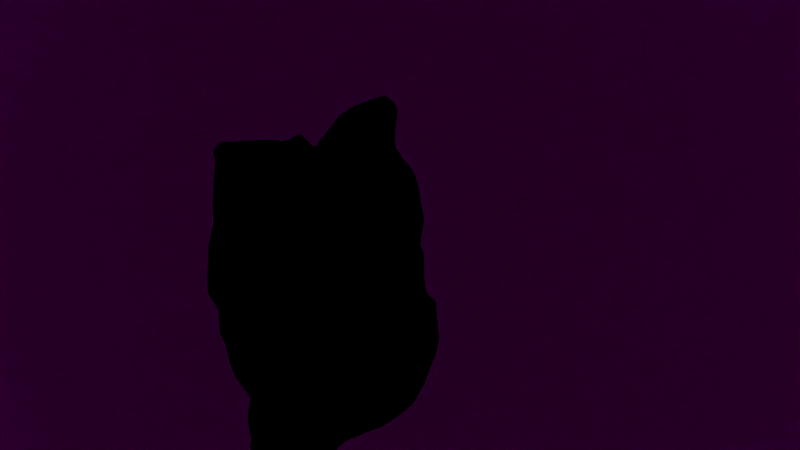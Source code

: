 # Source: setup_scene8u9.blend  (saved by Blender 2.72.0; exported with 4.5.12 LTS)
import bpy
from mathutils import Matrix  # noqa: F401  (used for matrix-valued properties, if any)

bpy.ops.wm.read_factory_settings(use_empty=True)
scene = bpy.context.scene
scene.name = 'Scene'

# ---- collections
col_collection_1 = bpy.data.collections.new('Collection 1'); scene.collection.children.link(col_collection_1)
col_sky_011 = bpy.data.collections.new('Sky.011')  # instanced only; not linked into the scene
col_seagull = bpy.data.collections.new('Seagull')  # instanced only; not linked into the scene
col_bottlefull_compl = bpy.data.collections.new('bottlefull_compl.')  # instanced only; not linked into the scene
col_raft = bpy.data.collections.new('raft')  # instanced only; not linked into the scene
col_scene_1 = bpy.data.collections.new('Scene_1')  # instanced only; not linked into the scene
col_scene_2 = bpy.data.collections.new('Scene_2')  # instanced only; not linked into the scene
col_scene_2_1 = bpy.data.collections.new('Scene_2')  # instanced only; not linked into the scene
col_scene_8 = bpy.data.collections.new('Scene_8')  # instanced only; not linked into the scene

# ---- images (referenced by path relative to the original .blend; pixels are not part of the script)
import os
ASSET_DIR = os.environ.get("B2B_ASSET_DIR", "")  # directory of the original .blend (textures are referenced by path, not embedded)
HERE = os.path.dirname(os.path.abspath(__file__))  # packed textures are extracted next to this script under _unpacked/

def load_image(name, relpath, width, height, colorspace="sRGB"):
    """Load a texture the original file referenced (path relative to the .blend, or extracted next to this script)."""
    p = next((c for c in (os.path.join(HERE, relpath), os.path.join(ASSET_DIR, relpath)) if relpath and os.path.exists(c)), "")
    if p:
        img = bpy.data.images.load(p, check_existing=True)
        img.name = name
    else:  # same state as the original file: an image datablock whose file is absent (Cycles renders it pink)
        img = bpy.data.images.new(name, width, height)
        img.source = "FILE"
        img.filepath = "//" + (relpath or name)
    img.colorspace_settings.name = colorspace
    return img
img_sky_jpg = load_image('Sky.jpg', 'Sky.jpg', 1024, 1024, 'sRGB')

# ---- materials (node trees are filled in below, after node groups)
mat_sky = bpy.data.materials.new('Sky')
mat_sky.alpha_threshold = 0.0
mat_sky.roughness = 0.5
mat_sky.line_color = (0.0, 0.0, 0.0, 1.0)
mat_ocean = bpy.data.materials.new('Ocean')
mat_ocean.alpha_threshold = 0.0
mat_ocean.diffuse_color = (0.402, 0.402, 0.402, 1.0)
mat_ocean.roughness = 0.5
mat_ocean.line_color = (0.0, 0.0, 0.0, 1.0)

# ---- material node trees
mat_sky.use_nodes = True; mat_sky.node_tree.nodes.clear()
_N = mat_sky.node_tree.nodes; _L = mat_sky.node_tree.links
n0 = _N.new('ShaderNodeOutputMaterial'); n0.name = 'Material Output'; n0.location = (300, 300)
n0.width = 120
n1 = _N.new('ShaderNodeEmission'); n1.name = 'Emission'; n1.location = (100, 300)
n1.width = 150
n2 = _N.new('ShaderNodeTexImage'); n2.name = 'Image Texture'; n2.location = (-100, 300)
n2.width = 150
n2.image = img_sky_jpg
n3 = _N.new('ShaderNodeTexCoord'); n3.name = 'Texture Coordinate'; n3.location = (-300, 300)
n3.width = 150
_L.new(n1.outputs[0], n0.inputs[0])
_L.new(n2.outputs[0], n1.inputs[0])
_L.new(n3.outputs[2], n2.inputs[0])
n0.is_active_output = True
mat_ocean.use_nodes = True; mat_ocean.node_tree.nodes.clear()
_N = mat_ocean.node_tree.nodes; _L = mat_ocean.node_tree.links
n0 = _N.new('ShaderNodeOutputMaterial'); n0.name = 'Material Output'; n0.location = (300, 300)
n0.width = 120
n1 = _N.new('ShaderNodeBsdfGlass'); n1.name = 'Glass BSDF'; n1.location = (100, 300)
n1.distribution = 'BECKMANN'
n1.inputs[0].default_value = (0.8, 0.8, 0.8, 1.0)
n1.inputs[2].default_value = 1.333
_L.new(n1.outputs[0], n0.inputs[0])
n0.is_active_output = True

# ---- world
world_world = bpy.data.worlds.new('World'); scene.world = world_world
world_world.use_nodes = True; world_world.node_tree.nodes.clear()
_N = world_world.node_tree.nodes; _L = world_world.node_tree.links
n0 = _N.new('ShaderNodeOutputWorld'); n0.name = 'World Output'; n0.location = (300, 300)
n0.width = 120
n1 = _N.new('ShaderNodeBackground'); n1.name = 'Background'; n1.location = (10, 300)
n1.width = 150
n1.inputs[0].default_value = (0.0, 0.0, 0.0, 1.0)
_L.new(n1.outputs[0], n0.inputs[0])
n0.is_active_output = True
world_world.color = (0.05088, 0.05088, 0.05088)
world_world.use_sun_shadow = False
world_world.sun_shadow_jitter_overblur = 0.0
world_world.cycles.sampling_method = 'MANUAL'
world_world.cycles.sample_map_resolution = 256

# ---- cameras
cam_camera_003 = bpy.data.cameras.new('Camera.003')
cam_camera_003.clip_end = 100.0
cam_camera_003.lens = 20.0
cam_camera_003.sensor_width = 32.0
cam_camera_003.sensor_height = 18.0
cam_camera_003.display_size = 2.0
cam_camera_003.dof.focus_distance = 0.0
cam_camera_001 = bpy.data.cameras.new('Camera.001')
cam_camera_001.clip_end = 100.0
cam_camera_001.lens = 40.0
cam_camera_001.sensor_width = 32.0
cam_camera_001.sensor_height = 18.0
cam_camera_001.display_size = 2.0
cam_camera_001.dof.focus_distance = 0.0
cam_camera_002 = bpy.data.cameras.new('Camera.002')
cam_camera_002.passepartout_alpha = 0.4618
cam_camera_002.clip_end = 100.0
cam_camera_002.lens = 35.0
cam_camera_002.sensor_width = 50.0
cam_camera_002.sensor_height = 18.0
cam_camera_002.display_size = 2.0
cam_camera_002.shift_x = 0.04
cam_camera_002.shift_y = 0.3
cam_camera_002.fisheye_fov = 5.306
cam_camera_002.fisheye_lens = 15.0
cam_camera_002.dof.focus_distance = 0.0
cam_camera = bpy.data.cameras.new('Camera')
cam_camera.sensor_fit = 'HORIZONTAL'
cam_camera.passepartout_alpha = 0.6
cam_camera.clip_end = 500.0
cam_camera.lens = 35.0
cam_camera.sensor_width = 30.0
cam_camera.sensor_height = 15.0
cam_camera.ortho_scale = 7.314
cam_camera.show_limits = True
cam_camera.dof.focus_distance = 27.05

# ---- lights
light_point = bpy.data.lights.new('Point', 'POINT')
light_point.transmission_factor = 0.0
light_point.shadow_buffer_clip_start = 0.5
light_point.shadow_soft_size = 0.1
light_point.shadow_maximum_resolution = 0.006
light_point.use_absolute_resolution = True
light_point.cycles.use_multiple_importance_sampling = False
light_sun_001 = bpy.data.lights.new('Sun.001', 'SUN')
light_sun_001.transmission_factor = 0.0
light_sun_001.angle = 0.1993
light_sun_001.energy = 1.0
light_sun_001.shadow_buffer_clip_start = 0.5
light_sun_001.shadow_soft_size = 0.1
light_sun_001.shadow_cascade_max_distance = 1000.0
light_sun_001.cycles.use_multiple_importance_sampling = False
light_sun = bpy.data.lights.new('Sun', 'SUN')
light_sun.transmission_factor = 0.0
light_sun.angle = 0.1993
light_sun.energy = 2.0
light_sun.shadow_buffer_clip_start = 0.5
light_sun.shadow_soft_size = 0.1
light_sun.shadow_cascade_max_distance = 1000.0
light_sun.cycles.use_multiple_importance_sampling = False

# ---- meshes
me_cylinder_001 = bpy.data.meshes.new('Cylinder.001')
me_cylinder_001.from_pydata([(0.0, 1.0, 1.0), (0.309, 0.9511, 1.0), (0.5878, 0.809, 1.0), (0.809, 0.5878, 1.0), (0.9511, 0.309, 1.0), (1.0, -4.371e-08, 1.0), (0.9511, -0.309, 1.0), (0.809, -0.5878, 1.0), (0.5878, -0.809, 1.0), (0.309, -0.9511, 1.0), (-3.258e-07, -1.0, 1.0), (-0.309, -0.9511, 1.0), (-0.5878, -0.809, 1.0), (-0.809, -0.5878, 1.0), (-0.9511, -0.309, 1.0), (-1.0, 9.656e-07, 1.0), (-0.9511, 0.309, 1.0), (-0.809, 0.5878, 1.0), (-0.5878, 0.809, 1.0), (-0.309, 0.9511, 1.0), (0.0, 1.0, -0.05605), (0.309, 0.9511, -0.05605), (0.5878, 0.809, -0.05605), (0.809, 0.5878, -0.05605), (0.9511, 0.309, -0.05605), (1.0, -4.371e-08, -0.05605), (0.9511, -0.309, -0.05605), (0.809, -0.5878, -0.05605), (0.5878, -0.809, -0.05605), (0.309, -0.9511, -0.05605), (-3.258e-07, -1.0, -0.05605), (-0.309, -0.9511, -0.05605), (-0.5878, -0.809, -0.05605), (-0.809, -0.5878, -0.05605), (-0.9511, -0.309, -0.05605), (-1.0, 9.656e-07, -0.05605), (-0.9511, 0.309, -0.05605), (-0.809, 0.5878, -0.05605), (-0.5878, 0.809, -0.05605), (-0.309, 0.9511, -0.05605)], [], [(20, 0, 1, 21), (21, 1, 2, 22), (22, 2, 3, 23), (23, 3, 4, 24), (24, 4, 5, 25), (25, 5, 6, 26), (26, 6, 7, 27), (27, 7, 8, 28), (28, 8, 9, 29), (29, 9, 10, 30), (30, 10, 11, 31), (31, 11, 12, 32), (32, 12, 13, 33), (33, 13, 14, 34), (34, 14, 15, 35), (35, 15, 16, 36), (36, 16, 17, 37), (37, 17, 18, 38), (38, 18, 19, 39), (39, 19, 0, 20)])
me_cylinder_001.polygons.foreach_set('use_smooth', [True] * 20)
_uv = me_cylinder_001.uv_layers.new(name='UVMap')
_uv.uv.foreach_set('vector', [0.6974, 0.5, 0.6974, 1.003, 0.6478, 1.003, 0.6478, 0.5, 0.6478, 0.5, 0.6478, 1.003, 0.5982, 1.003, 0.5982, 0.5, 0.5982, 0.5, 0.5982, 1.003, 0.5485, 1.003, 0.5485, 0.5, 0.5485, 0.5, 0.5485, 1.003, 0.4989, 1.003, 0.4989, 0.5, 0.4989, 0.5, 0.4989, 1.003, 0.4493, 1.003, 0.4493, 0.5, 0.4493, 0.5, 0.4493, 1.003, 0.3997, 1.003, 0.3997, 0.5, 0.3997, 0.5, 0.3997, 1.003, 0.35, 1.003, 0.35, 0.5, 0.35, 0.5, 0.35, 1.003, 0.3004, 1.003, 0.3004, 0.5, 0.3004, 0.5, 0.3004, 1.003, 0.2508, 1.003, 0.2508, 0.5, 0.2508, 0.5, 0.2508, 1.003, 0.2011, 1.003, 0.2011, 0.5, 0.2011, 0.5, 0.2011, 1.003, 0.1515, 1.003, 0.1515, 0.5, 0.1515, 0.5, 0.1515, 1.003, 0.1019, 1.003, 0.1019, 0.5, 0.1019, 0.5, 0.1019, 1.003, 0.05226, 1.003, 0.05226, 0.5, 0.05226, 0.5, 0.05226, 1.003, 0.002632, 1.003, 0.002632, 0.5, 0.9952, 0.5, 0.9952, 1.003, 0.9456, 1.003, 0.9456, 0.5, 0.9456, 0.5, 0.9456, 1.003, 0.896, 1.003, 0.896, 0.5, 0.896, 0.5, 0.896, 1.003, 0.8463, 1.003, 0.8463, 0.5, 0.8463, 0.5, 0.8463, 1.003, 0.7967, 1.003, 0.7967, 0.5, 0.7967, 0.5, 0.7967, 1.003, 0.7471, 1.003, 0.7471, 0.5, 0.7471, 0.5, 0.7471, 1.003, 0.6974, 1.003, 0.6974, 0.5])
me_cylinder_001.materials.append(mat_sky)
me_cylinder_001.use_remesh_preserve_volume = False
me_cylinder_001.use_remesh_preserve_attributes = False
me_cylinder_001.use_mirror_vertex_groups = False
me_cylinder_001.update()
me_plane_002 = bpy.data.meshes.new('Plane.002')
me_plane_002.from_pydata([(1.0, -1.0, 0.0), (-1.0, -1.0, 0.0), (1.0, 1.0, 0.0), (-1.0, 1.0, 0.0)], [], [(1, 0, 2, 3)])
me_plane_002.materials.append(mat_ocean)
me_plane_002.use_remesh_preserve_volume = False
me_plane_002.use_remesh_preserve_attributes = False
me_plane_002.use_mirror_vertex_groups = False
me_plane_002.update()
me_plane_001 = bpy.data.meshes.new('Plane.001')
me_plane_001.from_pydata([(1.0, -1.0, 0.0), (-1.0, -1.0, 0.0), (1.0, 1.0, 0.0), (-1.0, 1.0, 0.0)], [], [(1, 0, 2, 3)])
me_plane_001.materials.append(mat_ocean)
me_plane_001.use_remesh_preserve_volume = False
me_plane_001.use_remesh_preserve_attributes = False
me_plane_001.use_mirror_vertex_groups = False
me_plane_001.update()
me_plane = bpy.data.meshes.new('Plane')
me_plane.from_pydata([(1.0, -1.0, 0.0), (-1.0, -1.0, 0.0), (1.0, 1.0, 0.0), (-1.0, 1.0, 0.0)], [], [(1, 0, 2, 3)])
me_plane.materials.append(mat_ocean)
me_plane.use_remesh_preserve_volume = False
me_plane.use_remesh_preserve_attributes = False
me_plane.use_mirror_vertex_groups = False
me_plane.update()

# ---- objects
ob_camera_003 = bpy.data.objects.new('Camera.003', cam_camera_003)
ob_shark = bpy.data.objects.new('Shark', None)
ob_seagull = bpy.data.objects.new('Seagull', None)
ob_point = bpy.data.objects.new('Point', light_point)
ob_sun_001 = bpy.data.objects.new('Sun.001', light_sun_001)
ob_camera_001 = bpy.data.objects.new('Camera.001', cam_camera_001)
ob_sun = bpy.data.objects.new('Sun', light_sun)
ob_cylinder = bpy.data.objects.new('Cylinder', me_cylinder_001)
ob_plane_002 = bpy.data.objects.new('Plane.002', me_plane_002)
ob_plane_001 = bpy.data.objects.new('Plane.001', me_plane_001)
ob_plane = bpy.data.objects.new('Plane', me_plane)
ob_bottlefull_compl = bpy.data.objects.new('bottlefull_compl.', None)
ob_raft = bpy.data.objects.new('raft', None)
ob_camera_002 = bpy.data.objects.new('Camera.002', cam_camera_002)
ob_scene_1 = bpy.data.objects.new('Scene_1', None)
ob_scene_2_001 = bpy.data.objects.new('Scene_2.001', None)
ob_scene_2 = bpy.data.objects.new('Scene_2', None)
ob_scene_8 = bpy.data.objects.new('Scene_8', None)
ob_camera = bpy.data.objects.new('Camera', cam_camera)

# ---- transforms, parenting, visibility, modifiers, constraints
ob_camera_003.location = (-0.04901, -5.662, 2.294)
ob_camera_003.rotation_euler = (0.0, -0.0, -3.142)
ob_camera_003.lineart.crease_threshold = 0.0
ob_shark.location = (3.249, -9.468, -0.794)
ob_shark.rotation_euler = (0.0, -0.0, -1.918)
ob_shark.empty_image_offset = (0.0, 0.0)
ob_shark.hide_viewport = True
ob_shark.hide_select = True
ob_shark.hide_render = True
ob_shark.show_instancer_for_render = False
ob_shark.instance_type = 'COLLECTION'
ob_shark.lineart.crease_threshold = 0.0
ob_seagull.location = (54.84, -4.461, 6.829)
ob_seagull.rotation_euler = (0.0, 0.0, -1.1)
ob_seagull.empty_image_offset = (0.0, 0.0)
ob_seagull.hide_viewport = True
ob_seagull.hide_select = True
ob_seagull.hide_render = True
ob_seagull.show_instancer_for_render = False
ob_seagull.instance_type = 'COLLECTION'
ob_seagull.lineart.crease_threshold = 0.0
ob_point.location = (-0.4304, -7.466, 0.469)
ob_point.lineart.crease_threshold = 0.0
ob_sun_001.location = (-0.8884, -7.684, 1.486)
ob_sun_001.rotation_euler = (0.594, -0.0, -0.3677)
ob_sun_001.hide_viewport = True
ob_sun_001.hide_render = True
ob_sun_001.lineart.crease_threshold = 0.0
ob_camera_001.location = (-6.237, -9.924, 4.047)
ob_camera_001.rotation_euler = (1.084, 0.01404, -0.8902)
ob_camera_001.lineart.crease_threshold = 0.0
ob_sun.location = (-3.053, -8.094, 0.9153)
ob_sun.lineart.crease_threshold = 0.0
ob_cylinder.location = (3.431, 40.02, 4.723)
ob_cylinder.rotation_euler = (0.0, 0.0, 6.145)
ob_cylinder.scale = (105.1, 128.5, 397.5)
ob_cylinder.lineart.crease_threshold = 0.0
_m = ob_cylinder.modifiers.new('Subsurf', 'SUBSURF')
_m.uv_smooth = 'PRESERVE_CORNERS'
_m.quality = 2
_m.levels = 2
_m.show_only_control_edges = False
ob_plane_002.location = (-71.57, 99.05, -1.211)
ob_plane_002.lineart.crease_threshold = 0.0
_m = ob_plane_002.modifiers.new('Ocean', 'OCEAN')
_m.repeat_x = 4
_m.resolution = 9
_m.viewport_resolution = 9
_m.wave_scale = 0.15
_m.depth = 500.0
_m.filepath = '//../../../Downloads/62338_ocean_cycles_blend/cache_ocean'
ob_plane_001.location = (-47.86, 49.26, -0.7427)
ob_plane_001.lineart.crease_threshold = 0.0
_m = ob_plane_001.modifiers.new('Ocean', 'OCEAN')
_m.repeat_x = 3
_m.resolution = 14
_m.viewport_resolution = 14
_m.wave_scale = 0.5
_m.depth = 500.0
_m.filepath = '//../../../Downloads/62338_ocean_cycles_blend/cache_ocean'
ob_plane.location = (-25.06, 0.0, 0.0)
ob_plane.lineart.crease_threshold = 0.0
_m = ob_plane.modifiers.new('Ocean', 'OCEAN')
_m.repeat_x = 2
_m.resolution = 20
_m.viewport_resolution = 20
_m.depth = 200.0
_m.choppiness = 2.0
_m.time = 8.636
_m.filepath = '//../../../Downloads/62338_ocean_cycles_blend/cache_ocean'
ob_bottlefull_compl.location = (0.2876, -6.567, -0.08575)
ob_bottlefull_compl.scale = (0.05241, 0.05241, 0.05241)
ob_bottlefull_compl.empty_image_offset = (0.0, 0.0)
ob_bottlefull_compl.hide_viewport = True
ob_bottlefull_compl.hide_render = True
ob_bottlefull_compl.show_instancer_for_render = False
ob_bottlefull_compl.instance_type = 'COLLECTION'
ob_bottlefull_compl.lineart.crease_threshold = 0.0
_c = ob_bottlefull_compl.constraints.new('SHRINKWRAP'); _c.name = 'Shrinkwrap'
_c.target = ob_plane
_c.distance = 0.2
ob_raft.location = (0.0, -6.322, 0.001807)
ob_raft.scale = (1.0, 1.0, 2.896)
ob_raft.lock_rotation = (True, True, True)
ob_raft.lock_scale = (True, True, True)
ob_raft.empty_image_offset = (0.0, 0.0)
ob_raft.show_instancer_for_render = False
ob_raft.instance_type = 'COLLECTION'
ob_raft.lineart.crease_threshold = 0.0
_c = ob_raft.constraints.new('SHRINKWRAP'); _c.name = 'Shrinkwrap'
_c.target = ob_plane
ob_camera_002.location = (0.05383, -8.48, 0.6041)
ob_camera_002.rotation_euler = (0.8192, 0.0, -6.235)
ob_camera_002.lineart.crease_threshold = 0.0
ob_scene_1.location = (-0.943, -5.764, 0.2649)
ob_scene_1.empty_image_offset = (0.0, 0.0)
ob_scene_1.hide_viewport = True
ob_scene_1.hide_select = True
ob_scene_1.hide_render = True
ob_scene_1.show_instancer_for_render = False
ob_scene_1.instance_type = 'COLLECTION'
ob_scene_1.lineart.crease_threshold = 0.0
_c = ob_scene_1.constraints.new('SHRINKWRAP'); _c.name = 'Shrinkwrap'
_c.target = ob_plane
_c.distance = 0.4
ob_scene_2_001.location = (-0.9354, -5.549, 0.4766)
ob_scene_2_001.empty_image_offset = (0.0, 0.0)
ob_scene_2_001.hide_viewport = True
ob_scene_2_001.hide_select = True
ob_scene_2_001.hide_render = True
ob_scene_2_001.show_instancer_for_render = False
ob_scene_2_001.instance_type = 'COLLECTION'
ob_scene_2_001.lineart.crease_threshold = 0.0
_c = ob_scene_2_001.constraints.new('SHRINKWRAP'); _c.name = 'Shrinkwrap'
_c.target = ob_plane
_c.distance = 0.3
ob_scene_2.location = (-0.943, -5.925, -0.2593)
ob_scene_2.empty_image_offset = (0.0, 0.0)
ob_scene_2.hide_viewport = True
ob_scene_2.hide_select = True
ob_scene_2.hide_render = True
ob_scene_2.show_instancer_for_render = False
ob_scene_2.instance_type = 'COLLECTION'
ob_scene_2.lineart.crease_threshold = 0.0
_c = ob_scene_2.constraints.new('FLOOR'); _c.name = 'Floor'
_c.target = ob_raft
_c.use_rotation = True
_c.offset = 0.08
ob_scene_8.location = (-0.7186, -6.088, -0.1058)
ob_scene_8.empty_image_offset = (0.0, 0.0)
ob_scene_8.show_instancer_for_render = False
ob_scene_8.instance_type = 'COLLECTION'
ob_scene_8.lineart.crease_threshold = 0.0
_c = ob_scene_8.constraints.new('COPY_LOCATION'); _c.name = 'Copy Location'
_c.target = ob_scene_2
ob_camera.location = (0.2946, -9.945, 0.5625)
ob_camera.rotation_euler = (1.553, -0.003865, 0.1001)
ob_camera.scale = (3.07, 3.07, 3.07)
ob_camera.lock_rotations_4d = False
ob_camera.empty_display_type = 'ARROWS'
ob_camera.color = (0.0, 0.0, 0.0, 0.0)
ob_camera.display_type = 'WIRE'
ob_camera.lineart.crease_threshold = 0.0
cam_camera_002.dof.focus_object = None
ob_shark.instance_collection = col_sky_011
ob_seagull.instance_collection = col_seagull
ob_bottlefull_compl.instance_collection = col_bottlefull_compl
ob_raft.instance_collection = col_raft
ob_scene_1.instance_collection = col_scene_1
ob_scene_2_001.instance_collection = col_scene_2_1
ob_scene_2.instance_collection = col_scene_2_1
ob_scene_8.instance_collection = col_scene_8

# ---- collection membership
col_collection_1.objects.link(ob_camera_003)
col_collection_1.objects.link(ob_shark)
col_collection_1.objects.link(ob_seagull)
col_collection_1.objects.link(ob_point)
col_collection_1.objects.link(ob_sun_001)
col_collection_1.objects.link(ob_camera_001)
col_collection_1.objects.link(ob_sun)
col_collection_1.objects.link(ob_cylinder)
col_collection_1.objects.link(ob_plane_002)
col_collection_1.objects.link(ob_plane_001)
col_collection_1.objects.link(ob_plane)
col_collection_1.objects.link(ob_bottlefull_compl)
col_collection_1.objects.link(ob_raft)
col_collection_1.objects.link(ob_camera_002)
col_collection_1.objects.link(ob_scene_1)
col_collection_1.objects.link(ob_scene_2_001)
col_collection_1.objects.link(ob_scene_2)
col_collection_1.objects.link(ob_scene_8)
col_collection_1.objects.link(ob_camera)

# ---- scene / render settings (as saved in the file)
scene.camera = ob_camera_003
scene.frame_start = 200; scene.frame_end = 260; scene.frame_set(220)
scene.render.engine = 'CYCLES'
scene.render.image_settings.color_mode = 'RGB'
scene.render.image_settings.compression = 100
scene.render.dither_intensity = 0.0
scene.render.bake_margin = 2
scene.render.bake_bias = 0.0
scene.cycles.use_denoising = False
scene.cycles.samples = 200
scene.cycles.sampling_pattern = 'TABULATED_SOBOL'
scene.cycles.light_sampling_threshold = 0.0
scene.cycles.use_adaptive_sampling = False
scene.cycles.use_light_tree = False
scene.cycles.blur_glossy = 0.0
scene.cycles.max_bounces = 128
scene.cycles.diffuse_bounces = 128
scene.cycles.glossy_bounces = 128
scene.cycles.transmission_bounces = 128
scene.cycles.volume_bounces = 1
scene.cycles.transparent_max_bounces = 128
scene.cycles.pixel_filter_type = 'BOX'
scene.cycles.filter_width = 0.01
scene.cycles.sample_clamp_indirect = 0.0
scene.view_settings.view_transform = 'Standard'
bpy.context.view_layer.update()
